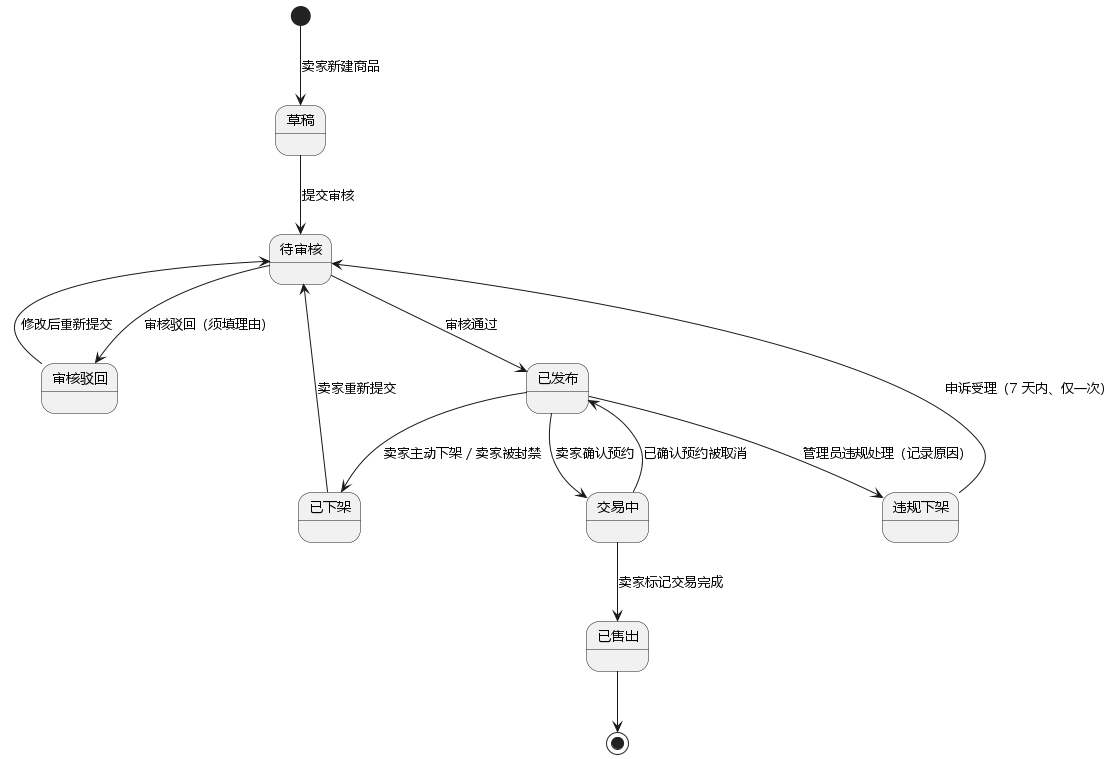

The diagram above was rendered by PlantUML. Its source (embedded in the PNG):
@startuml UML状态图-商品状态转换
skinparam defaultFontName "Microsoft YaHei"

state "草稿" as Draft
state "待审核" as Pending
state "审核驳回" as Rejected
state "已发布" as Published
state "交易中" as InTrade
state "已售出" as Sold
state "已下架" as Offline
state "违规下架" as Violation

[*] --> Draft : 卖家新建商品
Draft --> Pending : 提交审核
Pending --> Published : 审核通过
Pending --> Rejected : 审核驳回（须填理由）
Rejected --> Pending : 修改后重新提交
Published --> InTrade : 卖家确认预约
Published --> Offline : 卖家主动下架 / 卖家被封禁
Published --> Violation : 管理员违规处理（记录原因）
InTrade --> Sold : 卖家标记交易完成
InTrade --> Published : 已确认预约被取消
Offline --> Pending : 卖家重新提交
Violation --> Pending : 申诉受理（7 天内、仅一次）
Sold --> [*]

@enduml